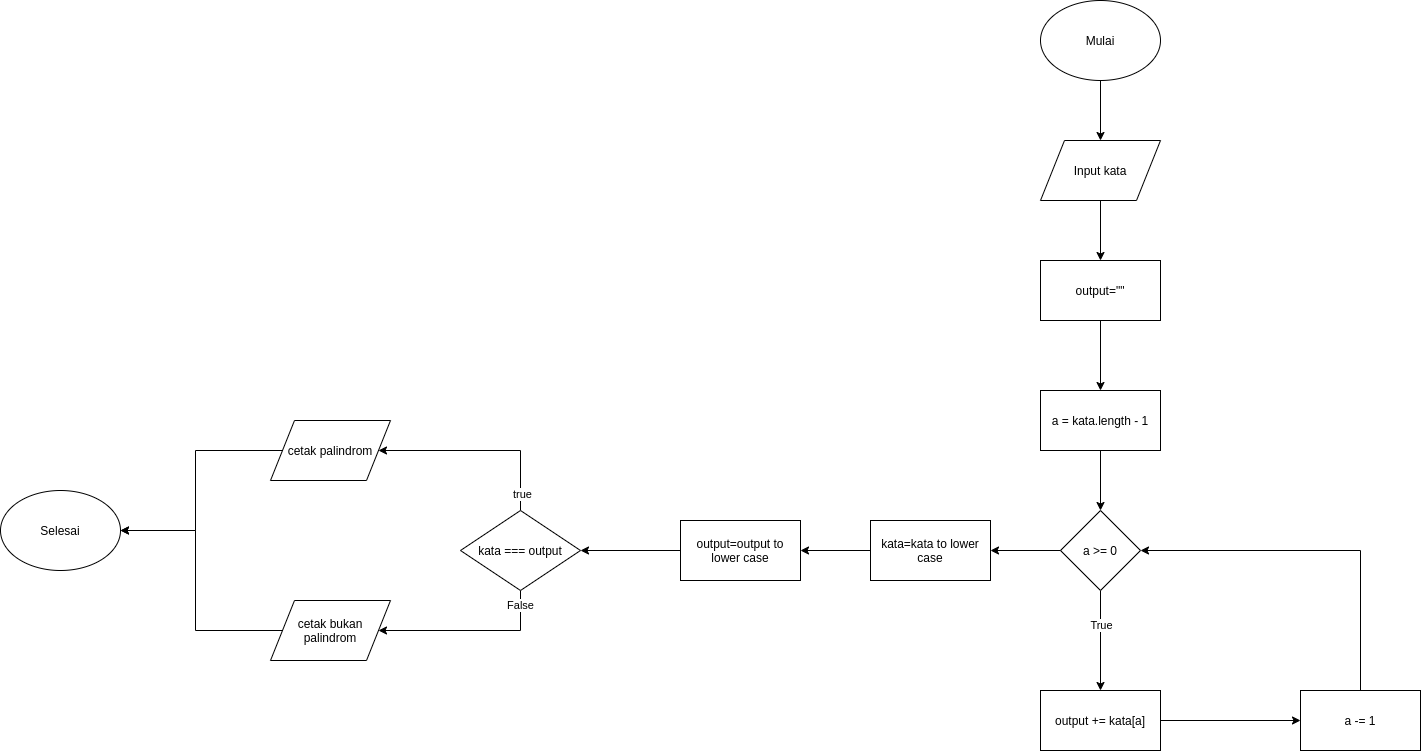

The diagram above was exported from draw.io. Its source (the exported page's mxGraphModel, read from the mxfile embedded in the PNG):
<mxGraphModel dx="2090" dy="586" grid="1" gridSize="10" guides="1" tooltips="1" connect="1" arrows="1" fold="1" page="1" pageScale="1" pageWidth="850" pageHeight="1100" math="0" shadow="0">
  <root>
    <mxCell id="0" />
    <mxCell id="1" parent="0" />
    <mxCell id="d_YjoZJm-yroR3at0bhK-14" value="" style="edgeStyle=orthogonalEdgeStyle;rounded=0;orthogonalLoop=1;jettySize=auto;html=1;" parent="1" source="d_YjoZJm-yroR3at0bhK-1" edge="1">
      <mxGeometry relative="1" as="geometry">
        <mxPoint x="410" y="210" as="targetPoint" />
      </mxGeometry>
    </mxCell>
    <mxCell id="d_YjoZJm-yroR3at0bhK-1" value="Mulai" style="ellipse;whiteSpace=wrap;html=1;" parent="1" vertex="1">
      <mxGeometry x="350" y="70" width="120" height="80" as="geometry" />
    </mxCell>
    <mxCell id="d_YjoZJm-yroR3at0bhK-15" value="" style="edgeStyle=orthogonalEdgeStyle;rounded=0;orthogonalLoop=1;jettySize=auto;html=1;" parent="1" edge="1">
      <mxGeometry relative="1" as="geometry">
        <mxPoint x="410" y="270" as="sourcePoint" />
        <mxPoint x="410" y="330" as="targetPoint" />
      </mxGeometry>
    </mxCell>
    <mxCell id="d_YjoZJm-yroR3at0bhK-16" value="" style="edgeStyle=orthogonalEdgeStyle;rounded=0;orthogonalLoop=1;jettySize=auto;html=1;" parent="1" target="d_YjoZJm-yroR3at0bhK-4" edge="1">
      <mxGeometry relative="1" as="geometry">
        <mxPoint x="410" y="390" as="sourcePoint" />
      </mxGeometry>
    </mxCell>
    <mxCell id="d_YjoZJm-yroR3at0bhK-17" value="" style="edgeStyle=orthogonalEdgeStyle;rounded=0;orthogonalLoop=1;jettySize=auto;html=1;" parent="1" source="d_YjoZJm-yroR3at0bhK-4" target="d_YjoZJm-yroR3at0bhK-5" edge="1">
      <mxGeometry relative="1" as="geometry" />
    </mxCell>
    <mxCell id="d_YjoZJm-yroR3at0bhK-4" value="a = kata.length - 1" style="rounded=0;whiteSpace=wrap;html=1;" parent="1" vertex="1">
      <mxGeometry x="350" y="460" width="120" height="60" as="geometry" />
    </mxCell>
    <mxCell id="d_YjoZJm-yroR3at0bhK-18" value="" style="edgeStyle=orthogonalEdgeStyle;rounded=0;orthogonalLoop=1;jettySize=auto;html=1;" parent="1" source="d_YjoZJm-yroR3at0bhK-5" target="d_YjoZJm-yroR3at0bhK-6" edge="1">
      <mxGeometry relative="1" as="geometry">
        <Array as="points">
          <mxPoint x="410" y="690" />
          <mxPoint x="410" y="690" />
        </Array>
      </mxGeometry>
    </mxCell>
    <mxCell id="d_YjoZJm-yroR3at0bhK-37" value="True" style="edgeLabel;html=1;align=center;verticalAlign=middle;resizable=0;points=[];" parent="d_YjoZJm-yroR3at0bhK-18" vertex="1" connectable="0">
      <mxGeometry x="-0.3189" relative="1" as="geometry">
        <mxPoint as="offset" />
      </mxGeometry>
    </mxCell>
    <mxCell id="d_YjoZJm-yroR3at0bhK-5" value="a &amp;gt;= 0" style="rhombus;whiteSpace=wrap;html=1;" parent="1" vertex="1">
      <mxGeometry x="370" y="580" width="80" height="80" as="geometry" />
    </mxCell>
    <mxCell id="d_YjoZJm-yroR3at0bhK-22" value="" style="edgeStyle=orthogonalEdgeStyle;rounded=0;orthogonalLoop=1;jettySize=auto;html=1;entryX=0;entryY=0.5;entryDx=0;entryDy=0;" parent="1" source="d_YjoZJm-yroR3at0bhK-6" target="d_YjoZJm-yroR3at0bhK-7" edge="1">
      <mxGeometry relative="1" as="geometry">
        <mxPoint x="550" y="740" as="targetPoint" />
      </mxGeometry>
    </mxCell>
    <mxCell id="d_YjoZJm-yroR3at0bhK-6" value="output += kata[a]" style="rounded=0;whiteSpace=wrap;html=1;" parent="1" vertex="1">
      <mxGeometry x="350" y="760" width="120" height="60" as="geometry" />
    </mxCell>
    <mxCell id="d_YjoZJm-yroR3at0bhK-24" value="" style="edgeStyle=orthogonalEdgeStyle;rounded=0;orthogonalLoop=1;jettySize=auto;html=1;entryX=1;entryY=0.5;entryDx=0;entryDy=0;" parent="1" source="d_YjoZJm-yroR3at0bhK-7" target="d_YjoZJm-yroR3at0bhK-5" edge="1">
      <mxGeometry relative="1" as="geometry">
        <mxPoint x="670" y="620" as="targetPoint" />
        <Array as="points">
          <mxPoint x="670" y="620" />
        </Array>
      </mxGeometry>
    </mxCell>
    <mxCell id="d_YjoZJm-yroR3at0bhK-7" value="a -= 1" style="rounded=0;whiteSpace=wrap;html=1;" parent="1" vertex="1">
      <mxGeometry x="610" y="760" width="120" height="60" as="geometry" />
    </mxCell>
    <mxCell id="d_YjoZJm-yroR3at0bhK-28" value="" style="edgeStyle=orthogonalEdgeStyle;rounded=0;orthogonalLoop=1;jettySize=auto;html=1;entryX=1;entryY=0.5;entryDx=0;entryDy=0;" parent="1" source="d_YjoZJm-yroR3at0bhK-8" target="d_YjoZJm-yroR3at0bhK-12" edge="1">
      <mxGeometry relative="1" as="geometry">
        <mxPoint x="-170" y="500" as="targetPoint" />
        <Array as="points">
          <mxPoint x="-170" y="520" />
        </Array>
      </mxGeometry>
    </mxCell>
    <mxCell id="d_YjoZJm-yroR3at0bhK-41" value="true" style="edgeLabel;html=1;align=center;verticalAlign=middle;resizable=0;points=[];" parent="d_YjoZJm-yroR3at0bhK-28" vertex="1" connectable="0">
      <mxGeometry x="-0.8326" y="-1" relative="1" as="geometry">
        <mxPoint as="offset" />
      </mxGeometry>
    </mxCell>
    <mxCell id="d_YjoZJm-yroR3at0bhK-32" value="" style="edgeStyle=orthogonalEdgeStyle;rounded=0;orthogonalLoop=1;jettySize=auto;html=1;entryX=1;entryY=0.5;entryDx=0;entryDy=0;" parent="1" source="d_YjoZJm-yroR3at0bhK-8" target="d_YjoZJm-yroR3at0bhK-13" edge="1">
      <mxGeometry relative="1" as="geometry">
        <mxPoint x="-170" y="740" as="targetPoint" />
        <Array as="points">
          <mxPoint x="-170" y="700" />
        </Array>
      </mxGeometry>
    </mxCell>
    <mxCell id="d_YjoZJm-yroR3at0bhK-42" value="False" style="edgeLabel;html=1;align=center;verticalAlign=middle;resizable=0;points=[];" parent="d_YjoZJm-yroR3at0bhK-32" vertex="1" connectable="0">
      <mxGeometry x="-0.8456" y="-1" relative="1" as="geometry">
        <mxPoint as="offset" />
      </mxGeometry>
    </mxCell>
    <mxCell id="d_YjoZJm-yroR3at0bhK-8" value="kata === output" style="rhombus;whiteSpace=wrap;html=1;" parent="1" vertex="1">
      <mxGeometry x="-230" y="580" width="120" height="80" as="geometry" />
    </mxCell>
    <mxCell id="d_YjoZJm-yroR3at0bhK-9" value="Selesai" style="ellipse;whiteSpace=wrap;html=1;" parent="1" vertex="1">
      <mxGeometry x="-690" y="560" width="120" height="80" as="geometry" />
    </mxCell>
    <mxCell id="d_YjoZJm-yroR3at0bhK-34" value="" style="edgeStyle=orthogonalEdgeStyle;rounded=0;orthogonalLoop=1;jettySize=auto;html=1;entryX=1;entryY=0.5;entryDx=0;entryDy=0;" parent="1" source="d_YjoZJm-yroR3at0bhK-12" target="d_YjoZJm-yroR3at0bhK-9" edge="1">
      <mxGeometry relative="1" as="geometry">
        <mxPoint x="-512" y="520" as="targetPoint" />
      </mxGeometry>
    </mxCell>
    <mxCell id="d_YjoZJm-yroR3at0bhK-12" value="cetak palindrom" style="shape=parallelogram;perimeter=parallelogramPerimeter;whiteSpace=wrap;html=1;" parent="1" vertex="1">
      <mxGeometry x="-420" y="490" width="120" height="60" as="geometry" />
    </mxCell>
    <mxCell id="d_YjoZJm-yroR3at0bhK-36" value="" style="edgeStyle=orthogonalEdgeStyle;rounded=0;orthogonalLoop=1;jettySize=auto;html=1;entryX=1;entryY=0.5;entryDx=0;entryDy=0;" parent="1" source="d_YjoZJm-yroR3at0bhK-13" target="d_YjoZJm-yroR3at0bhK-9" edge="1">
      <mxGeometry relative="1" as="geometry">
        <mxPoint x="-562" y="700" as="targetPoint" />
      </mxGeometry>
    </mxCell>
    <mxCell id="d_YjoZJm-yroR3at0bhK-13" value="cetak bukan palindrom" style="shape=parallelogram;perimeter=parallelogramPerimeter;whiteSpace=wrap;html=1;" parent="1" vertex="1">
      <mxGeometry x="-420" y="670" width="120" height="60" as="geometry" />
    </mxCell>
    <mxCell id="d_YjoZJm-yroR3at0bhK-40" value="&lt;span&gt;output=&quot;&quot;&lt;/span&gt;" style="rounded=0;whiteSpace=wrap;html=1;" parent="1" vertex="1">
      <mxGeometry x="350" y="330" width="120" height="60" as="geometry" />
    </mxCell>
    <mxCell id="mP0t_WCHspfEl4wU6hKz-1" value="Input kata" style="shape=parallelogram;perimeter=parallelogramPerimeter;whiteSpace=wrap;html=1;" vertex="1" parent="1">
      <mxGeometry x="350" y="210" width="120" height="60" as="geometry" />
    </mxCell>
    <mxCell id="mP0t_WCHspfEl4wU6hKz-2" value="kata=kata to lower case" style="rounded=0;whiteSpace=wrap;html=1;" vertex="1" parent="1">
      <mxGeometry x="180" y="590" width="120" height="60" as="geometry" />
    </mxCell>
    <mxCell id="mP0t_WCHspfEl4wU6hKz-3" value="output=output to lower case" style="rounded=0;whiteSpace=wrap;html=1;" vertex="1" parent="1">
      <mxGeometry x="-10" y="590" width="120" height="60" as="geometry" />
    </mxCell>
    <mxCell id="mP0t_WCHspfEl4wU6hKz-4" value="" style="endArrow=classic;html=1;exitX=0;exitY=0.5;exitDx=0;exitDy=0;entryX=1;entryY=0.5;entryDx=0;entryDy=0;" edge="1" parent="1" source="d_YjoZJm-yroR3at0bhK-5" target="mP0t_WCHspfEl4wU6hKz-2">
      <mxGeometry width="50" height="50" relative="1" as="geometry">
        <mxPoint x="220" y="750" as="sourcePoint" />
        <mxPoint x="270" y="700" as="targetPoint" />
      </mxGeometry>
    </mxCell>
    <mxCell id="mP0t_WCHspfEl4wU6hKz-5" value="" style="endArrow=classic;html=1;exitX=0;exitY=0.5;exitDx=0;exitDy=0;entryX=1;entryY=0.5;entryDx=0;entryDy=0;" edge="1" parent="1" source="mP0t_WCHspfEl4wU6hKz-2" target="mP0t_WCHspfEl4wU6hKz-3">
      <mxGeometry width="50" height="50" relative="1" as="geometry">
        <mxPoint x="110" y="750" as="sourcePoint" />
        <mxPoint x="160" y="700" as="targetPoint" />
      </mxGeometry>
    </mxCell>
    <mxCell id="mP0t_WCHspfEl4wU6hKz-6" value="" style="endArrow=classic;html=1;exitX=0;exitY=0.5;exitDx=0;exitDy=0;entryX=1;entryY=0.5;entryDx=0;entryDy=0;" edge="1" parent="1" source="mP0t_WCHspfEl4wU6hKz-3" target="d_YjoZJm-yroR3at0bhK-8">
      <mxGeometry width="50" height="50" relative="1" as="geometry">
        <mxPoint x="-120" y="720" as="sourcePoint" />
        <mxPoint x="-70" y="670" as="targetPoint" />
      </mxGeometry>
    </mxCell>
  </root>
</mxGraphModel>